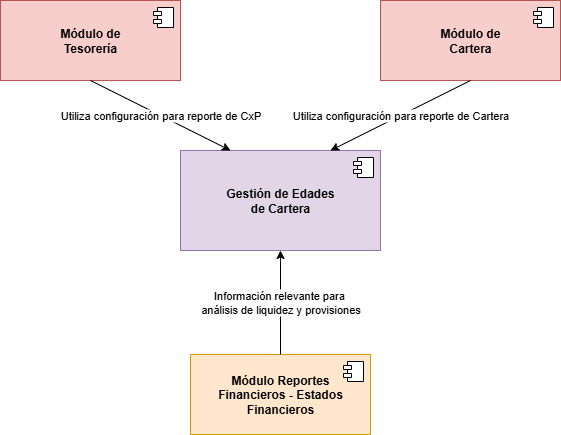

The diagram above was exported from draw.io. Its source (the exported page's mxGraphModel, read from the mxfile embedded in the PNG):
<mxGraphModel dx="72" dy="79" grid="0" gridSize="10" guides="1" tooltips="1" connect="1" arrows="1" fold="1" page="0" pageScale="1" pageWidth="827" pageHeight="1169" math="0" shadow="0">
  <root>
    <mxCell id="s36T0HZk-JAu2-loYkFh-0" />
    <mxCell id="s36T0HZk-JAu2-loYkFh-1" parent="s36T0HZk-JAu2-loYkFh-0" />
    <mxCell id="xKtxPnAAmRoXcbBEJdv8-0" value="&lt;div&gt;&lt;b&gt;Gestión de Edades&lt;/b&gt;&lt;/div&gt;&lt;div&gt;&lt;b&gt;de Cartera&lt;/b&gt;&lt;/div&gt;" style="html=1;dropTarget=0;whiteSpace=wrap;fillColor=#e1d5e7;strokeColor=#9673a6;" parent="s36T0HZk-JAu2-loYkFh-1" vertex="1">
      <mxGeometry x="1245" y="746" width="200" height="100" as="geometry" />
    </mxCell>
    <mxCell id="xKtxPnAAmRoXcbBEJdv8-1" value="" style="shape=module;jettyWidth=8;jettyHeight=4;" parent="xKtxPnAAmRoXcbBEJdv8-0" vertex="1">
      <mxGeometry x="1" width="20" height="20" relative="1" as="geometry">
        <mxPoint x="-27" y="7" as="offset" />
      </mxGeometry>
    </mxCell>
    <mxCell id="xKtxPnAAmRoXcbBEJdv8-2" value="&lt;div&gt;&lt;b&gt;Módulo de&lt;/b&gt;&lt;/div&gt;&lt;div&gt;&lt;b&gt;Tesorería&lt;/b&gt;&lt;/div&gt;" style="html=1;dropTarget=0;whiteSpace=wrap;fillColor=#f8cecc;strokeColor=#b85450;" parent="s36T0HZk-JAu2-loYkFh-1" vertex="1">
      <mxGeometry x="1065" y="596" width="180" height="80" as="geometry" />
    </mxCell>
    <mxCell id="xKtxPnAAmRoXcbBEJdv8-3" value="" style="shape=module;jettyWidth=8;jettyHeight=4;" parent="xKtxPnAAmRoXcbBEJdv8-2" vertex="1">
      <mxGeometry x="1" width="20" height="20" relative="1" as="geometry">
        <mxPoint x="-27" y="7" as="offset" />
      </mxGeometry>
    </mxCell>
    <mxCell id="xKtxPnAAmRoXcbBEJdv8-4" value="&lt;div&gt;&lt;b&gt;Módulo de&lt;/b&gt;&lt;/div&gt;&lt;div&gt;&lt;b&gt;Cartera&lt;/b&gt;&lt;/div&gt;" style="html=1;dropTarget=0;whiteSpace=wrap;fillColor=#f8cecc;strokeColor=#b85450;" parent="s36T0HZk-JAu2-loYkFh-1" vertex="1">
      <mxGeometry x="1445" y="596" width="180" height="80" as="geometry" />
    </mxCell>
    <mxCell id="xKtxPnAAmRoXcbBEJdv8-5" value="" style="shape=module;jettyWidth=8;jettyHeight=4;" parent="xKtxPnAAmRoXcbBEJdv8-4" vertex="1">
      <mxGeometry x="1" width="20" height="20" relative="1" as="geometry">
        <mxPoint x="-27" y="7" as="offset" />
      </mxGeometry>
    </mxCell>
    <mxCell id="xKtxPnAAmRoXcbBEJdv8-6" value="&lt;div&gt;&lt;b&gt;Módulo Reportes&lt;/b&gt;&lt;/div&gt;&lt;div&gt;&lt;b&gt;Financieros - Estados&lt;/b&gt;&lt;/div&gt;&lt;div&gt;&lt;b&gt;Financieros&lt;/b&gt;&lt;/div&gt;" style="html=1;dropTarget=0;whiteSpace=wrap;fillColor=#ffe6cc;strokeColor=#d79b00;" parent="s36T0HZk-JAu2-loYkFh-1" vertex="1">
      <mxGeometry x="1255" y="950" width="180" height="80" as="geometry" />
    </mxCell>
    <mxCell id="xKtxPnAAmRoXcbBEJdv8-7" value="" style="shape=module;jettyWidth=8;jettyHeight=4;" parent="xKtxPnAAmRoXcbBEJdv8-6" vertex="1">
      <mxGeometry x="1" width="20" height="20" relative="1" as="geometry">
        <mxPoint x="-27" y="7" as="offset" />
      </mxGeometry>
    </mxCell>
    <mxCell id="xKtxPnAAmRoXcbBEJdv8-8" value="Utiliza configuración para reporte de CxP" style="endArrow=classic;html=1;rounded=0;exitX=0.5;exitY=1;exitDx=0;exitDy=0;entryX=0.25;entryY=0;entryDx=0;entryDy=0;" parent="s36T0HZk-JAu2-loYkFh-1" source="xKtxPnAAmRoXcbBEJdv8-2" target="xKtxPnAAmRoXcbBEJdv8-0" edge="1">
      <mxGeometry width="50" height="50" relative="1" as="geometry">
        <mxPoint x="1295" y="796" as="sourcePoint" />
        <mxPoint x="1345" y="746" as="targetPoint" />
      </mxGeometry>
    </mxCell>
    <mxCell id="xKtxPnAAmRoXcbBEJdv8-9" value="Utiliza configuración para reporte de Cartera" style="endArrow=classic;html=1;rounded=0;exitX=0.5;exitY=1;exitDx=0;exitDy=0;entryX=0.75;entryY=0;entryDx=0;entryDy=0;" parent="s36T0HZk-JAu2-loYkFh-1" source="xKtxPnAAmRoXcbBEJdv8-4" target="xKtxPnAAmRoXcbBEJdv8-0" edge="1">
      <mxGeometry width="50" height="50" relative="1" as="geometry">
        <mxPoint x="1295" y="796" as="sourcePoint" />
        <mxPoint x="1345" y="746" as="targetPoint" />
      </mxGeometry>
    </mxCell>
    <mxCell id="xKtxPnAAmRoXcbBEJdv8-10" value="Información relevante para&amp;nbsp;&lt;div&gt;análisis de liquidez y provisiones&lt;/div&gt;" style="endArrow=classic;html=1;rounded=0;exitX=0.5;exitY=0;exitDx=0;exitDy=0;entryX=0.5;entryY=1;entryDx=0;entryDy=0;" parent="s36T0HZk-JAu2-loYkFh-1" source="xKtxPnAAmRoXcbBEJdv8-6" target="xKtxPnAAmRoXcbBEJdv8-0" edge="1">
      <mxGeometry width="50" height="50" relative="1" as="geometry">
        <mxPoint x="1295" y="796" as="sourcePoint" />
        <mxPoint x="1345" y="746" as="targetPoint" />
      </mxGeometry>
    </mxCell>
  </root>
</mxGraphModel>